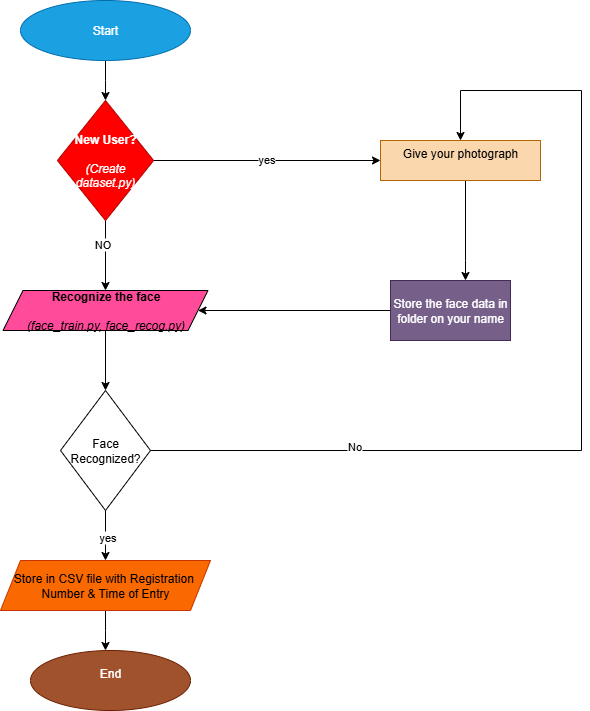

The diagram above was exported from draw.io. Its source (the exported page's mxGraphModel, read from the mxfile embedded in the PNG):
<mxGraphModel dx="1681" dy="795" grid="1" gridSize="10" guides="1" tooltips="1" connect="1" arrows="1" fold="1" page="1" pageScale="1" pageWidth="1100" pageHeight="850" math="0" shadow="0">
  <root>
    <mxCell id="0" />
    <mxCell id="1" parent="0" />
    <mxCell id="l8DML74Jyh6w3jC_ACvU-18" value="" style="edgeStyle=orthogonalEdgeStyle;rounded=0;orthogonalLoop=1;jettySize=auto;html=1;" edge="1" parent="1" source="l8DML74Jyh6w3jC_ACvU-1" target="l8DML74Jyh6w3jC_ACvU-2">
      <mxGeometry relative="1" as="geometry" />
    </mxCell>
    <mxCell id="l8DML74Jyh6w3jC_ACvU-1" value="Start" style="ellipse;whiteSpace=wrap;html=1;fillColor=#1ba1e2;fontColor=#ffffff;strokeColor=#006EAF;" vertex="1" parent="1">
      <mxGeometry x="270" y="70" width="170" height="60" as="geometry" />
    </mxCell>
    <mxCell id="l8DML74Jyh6w3jC_ACvU-20" value="" style="edgeStyle=orthogonalEdgeStyle;rounded=0;orthogonalLoop=1;jettySize=auto;html=1;" edge="1" parent="1" source="l8DML74Jyh6w3jC_ACvU-2" target="l8DML74Jyh6w3jC_ACvU-3">
      <mxGeometry relative="1" as="geometry">
        <Array as="points">
          <mxPoint x="355" y="310" />
          <mxPoint x="355" y="310" />
        </Array>
      </mxGeometry>
    </mxCell>
    <mxCell id="l8DML74Jyh6w3jC_ACvU-42" value="NO" style="edgeLabel;html=1;align=center;verticalAlign=middle;resizable=0;points=[];" vertex="1" connectable="0" parent="l8DML74Jyh6w3jC_ACvU-20">
      <mxGeometry x="-0.3461" y="-4" relative="1" as="geometry">
        <mxPoint y="1" as="offset" />
      </mxGeometry>
    </mxCell>
    <mxCell id="l8DML74Jyh6w3jC_ACvU-34" style="edgeStyle=orthogonalEdgeStyle;rounded=0;orthogonalLoop=1;jettySize=auto;html=1;" edge="1" parent="1" source="l8DML74Jyh6w3jC_ACvU-2">
      <mxGeometry relative="1" as="geometry">
        <mxPoint x="630" y="230" as="targetPoint" />
      </mxGeometry>
    </mxCell>
    <mxCell id="l8DML74Jyh6w3jC_ACvU-40" value="yes" style="edgeLabel;html=1;align=center;verticalAlign=middle;resizable=0;points=[];" vertex="1" connectable="0" parent="l8DML74Jyh6w3jC_ACvU-34">
      <mxGeometry x="-0.0187" y="2" relative="1" as="geometry">
        <mxPoint as="offset" />
      </mxGeometry>
    </mxCell>
    <mxCell id="l8DML74Jyh6w3jC_ACvU-2" value="&lt;strong data-end=&quot;200&quot; data-start=&quot;187&quot;&gt;New User?&lt;/strong&gt;&lt;br data-end=&quot;203&quot; data-start=&quot;200&quot;&gt;&lt;br/&gt;&lt;em data-end=&quot;226&quot; data-start=&quot;205&quot;&gt;(Create dataset.py)&lt;/em&gt;" style="rhombus;whiteSpace=wrap;html=1;fillColor=light-dark(#FF0000,#FF0000);fontColor=#ffffff;strokeColor=#B20000;" vertex="1" parent="1">
      <mxGeometry x="306.88" y="170" width="96.25" height="120" as="geometry" />
    </mxCell>
    <mxCell id="l8DML74Jyh6w3jC_ACvU-21" value="" style="edgeStyle=orthogonalEdgeStyle;rounded=0;orthogonalLoop=1;jettySize=auto;html=1;" edge="1" parent="1" source="l8DML74Jyh6w3jC_ACvU-3" target="l8DML74Jyh6w3jC_ACvU-4">
      <mxGeometry relative="1" as="geometry" />
    </mxCell>
    <mxCell id="l8DML74Jyh6w3jC_ACvU-3" value="&lt;strong data-end=&quot;382&quot; data-start=&quot;360&quot;&gt;Recognize the face&lt;/strong&gt;&lt;br data-end=&quot;385&quot; data-start=&quot;382&quot;&gt;&lt;br/&gt;&lt;em data-end=&quot;421&quot; data-start=&quot;389&quot;&gt;(face_train.py, face_recog.py)&lt;/em&gt;" style="shape=parallelogram;perimeter=parallelogramPerimeter;whiteSpace=wrap;html=1;fixedSize=1;fillColor=light-dark(#FF4B99,#97004B);" vertex="1" parent="1">
      <mxGeometry x="252.5" y="360" width="205" height="40" as="geometry" />
    </mxCell>
    <mxCell id="l8DML74Jyh6w3jC_ACvU-22" value="" style="edgeStyle=orthogonalEdgeStyle;rounded=0;orthogonalLoop=1;jettySize=auto;html=1;" edge="1" parent="1" source="l8DML74Jyh6w3jC_ACvU-4" target="l8DML74Jyh6w3jC_ACvU-5">
      <mxGeometry relative="1" as="geometry" />
    </mxCell>
    <mxCell id="l8DML74Jyh6w3jC_ACvU-44" value="yes" style="edgeLabel;html=1;align=center;verticalAlign=middle;resizable=0;points=[];" vertex="1" connectable="0" parent="l8DML74Jyh6w3jC_ACvU-22">
      <mxGeometry x="0.0327" y="1" relative="1" as="geometry">
        <mxPoint as="offset" />
      </mxGeometry>
    </mxCell>
    <mxCell id="l8DML74Jyh6w3jC_ACvU-25" style="edgeStyle=orthogonalEdgeStyle;rounded=0;orthogonalLoop=1;jettySize=auto;html=1;entryX=0.5;entryY=0;entryDx=0;entryDy=0;" edge="1" parent="1" source="l8DML74Jyh6w3jC_ACvU-4" target="l8DML74Jyh6w3jC_ACvU-9">
      <mxGeometry relative="1" as="geometry">
        <mxPoint x="830" y="160" as="targetPoint" />
        <Array as="points">
          <mxPoint x="831" y="520" />
          <mxPoint x="831" y="160" />
          <mxPoint x="710" y="160" />
        </Array>
      </mxGeometry>
    </mxCell>
    <mxCell id="l8DML74Jyh6w3jC_ACvU-45" value="No" style="edgeLabel;html=1;align=center;verticalAlign=middle;resizable=0;points=[];" vertex="1" connectable="0" parent="l8DML74Jyh6w3jC_ACvU-25">
      <mxGeometry x="-0.5775" y="5" relative="1" as="geometry">
        <mxPoint as="offset" />
      </mxGeometry>
    </mxCell>
    <mxCell id="l8DML74Jyh6w3jC_ACvU-4" value="Face Recognized?" style="rhombus;whiteSpace=wrap;html=1;fillColor=light-dark(#FFFFFF,#67AB9F);" vertex="1" parent="1">
      <mxGeometry x="310" y="460" width="90" height="120" as="geometry" />
    </mxCell>
    <mxCell id="l8DML74Jyh6w3jC_ACvU-23" style="edgeStyle=orthogonalEdgeStyle;rounded=0;orthogonalLoop=1;jettySize=auto;html=1;" edge="1" parent="1" source="l8DML74Jyh6w3jC_ACvU-5">
      <mxGeometry relative="1" as="geometry">
        <mxPoint x="355" y="719.9999999999998" as="targetPoint" />
      </mxGeometry>
    </mxCell>
    <mxCell id="l8DML74Jyh6w3jC_ACvU-5" value="Store in CSV file with Registration&amp;nbsp;&lt;div&gt;Number &amp;amp; Time of Entry&lt;/div&gt;" style="shape=parallelogram;perimeter=parallelogramPerimeter;whiteSpace=wrap;html=1;fixedSize=1;fillColor=#fa6800;fontColor=#000000;strokeColor=#C73500;" vertex="1" parent="1">
      <mxGeometry x="250" y="630" width="210" height="50" as="geometry" />
    </mxCell>
    <mxCell id="l8DML74Jyh6w3jC_ACvU-6" value="&#10;End&#10;&#10;" style="ellipse;whiteSpace=wrap;html=1;fillColor=#a0522d;fontColor=#ffffff;strokeColor=#6D1F00;" vertex="1" parent="1">
      <mxGeometry x="280" y="720" width="160" height="60" as="geometry" />
    </mxCell>
    <mxCell id="l8DML74Jyh6w3jC_ACvU-10" value="" style="edgeStyle=orthogonalEdgeStyle;rounded=0;orthogonalLoop=1;jettySize=auto;html=1;" edge="1" parent="1" source="l8DML74Jyh6w3jC_ACvU-8" target="l8DML74Jyh6w3jC_ACvU-3">
      <mxGeometry relative="1" as="geometry" />
    </mxCell>
    <mxCell id="l8DML74Jyh6w3jC_ACvU-8" value="Store the face data in folder on your name" style="rounded=0;whiteSpace=wrap;html=1;fillColor=#76608a;fontColor=#ffffff;strokeColor=#432D57;" vertex="1" parent="1">
      <mxGeometry x="640" y="350" width="120" height="60" as="geometry" />
    </mxCell>
    <mxCell id="l8DML74Jyh6w3jC_ACvU-24" value="" style="edgeStyle=orthogonalEdgeStyle;rounded=0;orthogonalLoop=1;jettySize=auto;html=1;" edge="1" parent="1" source="l8DML74Jyh6w3jC_ACvU-9" target="l8DML74Jyh6w3jC_ACvU-8">
      <mxGeometry relative="1" as="geometry">
        <Array as="points">
          <mxPoint x="715" y="330" />
          <mxPoint x="715" y="330" />
        </Array>
      </mxGeometry>
    </mxCell>
    <mxCell id="l8DML74Jyh6w3jC_ACvU-9" value="&#10;Give your photograph&#10;&#10;" style="rounded=0;whiteSpace=wrap;html=1;fillColor=light-dark(#FAD7AC,#FFCE9F);strokeColor=light-dark(#B46504,#FFCE9F);" vertex="1" parent="1">
      <mxGeometry x="630" y="210" width="160" height="40" as="geometry" />
    </mxCell>
    <mxCell id="l8DML74Jyh6w3jC_ACvU-30" style="edgeStyle=orthogonalEdgeStyle;rounded=0;orthogonalLoop=1;jettySize=auto;html=1;exitX=0.5;exitY=1;exitDx=0;exitDy=0;" edge="1" parent="1" source="l8DML74Jyh6w3jC_ACvU-3" target="l8DML74Jyh6w3jC_ACvU-3">
      <mxGeometry relative="1" as="geometry" />
    </mxCell>
  </root>
</mxGraphModel>